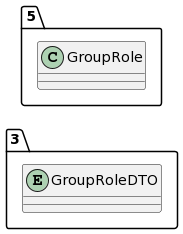

The diagram above was rendered by PlantUML. Its source (embedded in the PNG):
@startuml
allow_mixing
left to right direction
package "3"{
entity GroupRoleDTO

}
package "5"{
class GroupRole
}
@enduml